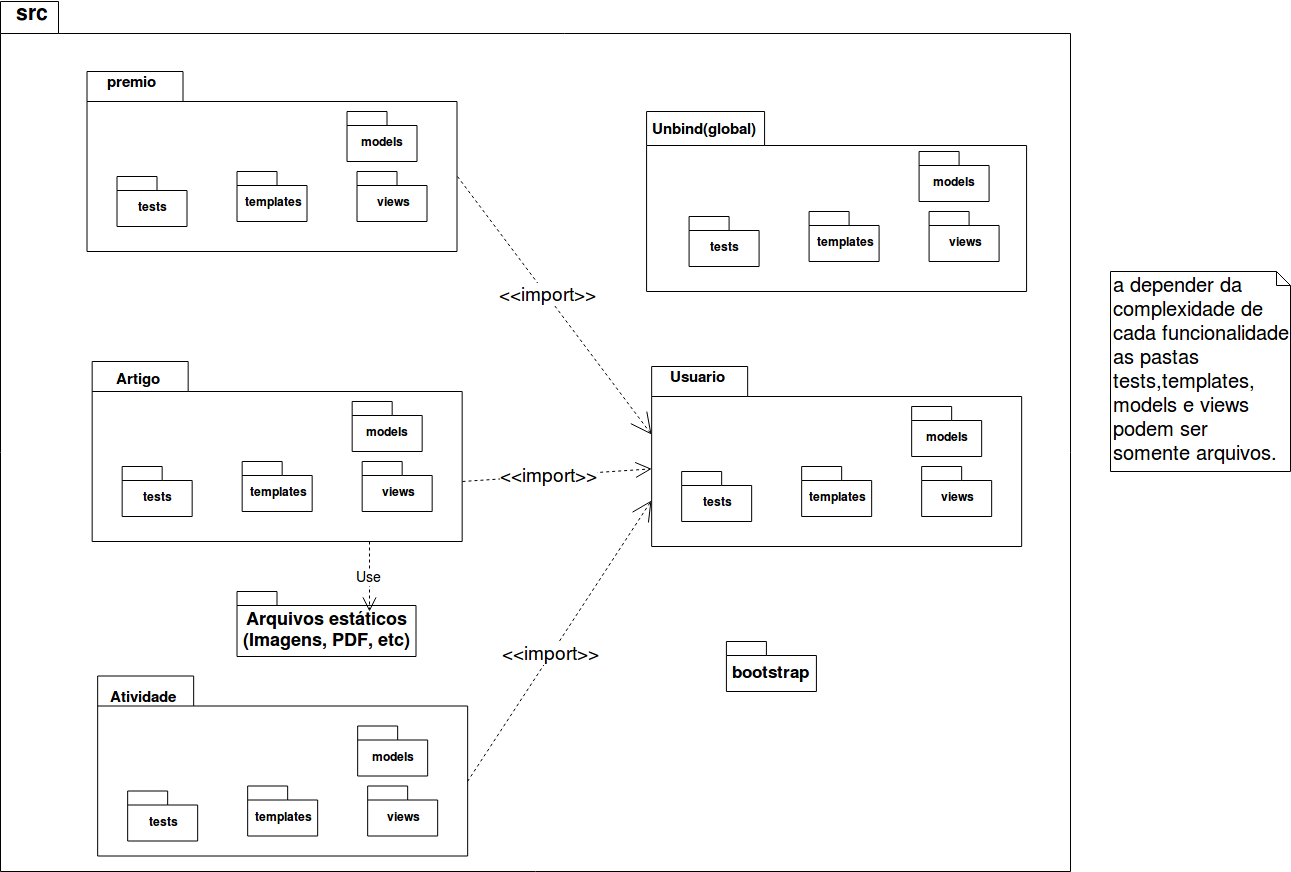

The diagram above was exported from draw.io. Its source (the exported page's mxGraphModel, read from the mxfile embedded in the PNG):
<mxGraphModel dx="-131" dy="775" grid="1" gridSize="10" guides="1" tooltips="1" connect="1" arrows="1" fold="1" page="1" pageScale="1" pageWidth="827" pageHeight="1169" math="0" shadow="0">
  <root>
    <mxCell id="0" />
    <mxCell id="1" parent="0" />
    <mxCell id="Di62V2FI9PbMhLopaFky-3" value="" style="shape=folder;fontStyle=1;spacingTop=10;tabWidth=58;tabHeight=32;tabPosition=left;html=1;" parent="1" vertex="1">
      <mxGeometry x="1710" y="30" width="1070" height="870" as="geometry" />
    </mxCell>
    <mxCell id="Di62V2FI9PbMhLopaFky-4" value="&lt;font style=&quot;font-size: 17px&quot;&gt;bootstrap&lt;/font&gt;" style="shape=folder;fontStyle=1;spacingTop=10;tabWidth=40;tabHeight=14;tabPosition=left;html=1;" parent="1" vertex="1">
      <mxGeometry x="2435.9171645220586" y="670" width="90" height="50" as="geometry" />
    </mxCell>
    <mxCell id="Di62V2FI9PbMhLopaFky-5" value="" style="shape=folder;fontStyle=1;spacingTop=10;tabWidth=96;tabHeight=30;tabPosition=left;html=1;" parent="1" vertex="1">
      <mxGeometry x="1796.5081679400275" y="100" width="370" height="180" as="geometry" />
    </mxCell>
    <mxCell id="Di62V2FI9PbMhLopaFky-6" value="models" style="shape=folder;fontStyle=1;spacingTop=10;tabWidth=40;tabHeight=14;tabPosition=left;html=1;" parent="1" vertex="1">
      <mxGeometry x="2056.5081679400273" y="140" width="70" height="50" as="geometry" />
    </mxCell>
    <mxCell id="Di62V2FI9PbMhLopaFky-7" value="templates" style="shape=folder;fontStyle=1;spacingTop=10;tabWidth=40;tabHeight=14;tabPosition=left;html=1;" parent="1" vertex="1">
      <mxGeometry x="1946.5081679400273" y="200" width="70" height="50" as="geometry" />
    </mxCell>
    <mxCell id="Di62V2FI9PbMhLopaFky-8" value="&lt;font style=&quot;font-size: 18px&quot;&gt;Arquivos estáticos&lt;br&gt;(Imagens, PDF, etc)&lt;br&gt;&lt;/font&gt;" style="shape=folder;fontStyle=1;spacingTop=10;tabWidth=40;tabHeight=14;tabPosition=left;html=1;" parent="1" vertex="1">
      <mxGeometry x="1946.5" y="620" width="179" height="65" as="geometry" />
    </mxCell>
    <mxCell id="Di62V2FI9PbMhLopaFky-9" value="views" style="shape=folder;fontStyle=1;spacingTop=10;tabWidth=40;tabHeight=14;tabPosition=left;html=1;" parent="1" vertex="1">
      <mxGeometry x="2066.5081679400273" y="200" width="70" height="50" as="geometry" />
    </mxCell>
    <mxCell id="Di62V2FI9PbMhLopaFky-10" value="tests" style="shape=folder;fontStyle=1;spacingTop=10;tabWidth=40;tabHeight=14;tabPosition=left;html=1;" parent="1" vertex="1">
      <mxGeometry x="1826.5081679400275" y="205" width="70" height="50" as="geometry" />
    </mxCell>
    <mxCell id="Di62V2FI9PbMhLopaFky-12" value="&lt;b style=&quot;font-size: 21px&quot;&gt;src&lt;/b&gt;" style="text;html=1;strokeColor=none;fillColor=none;align=center;verticalAlign=middle;whiteSpace=wrap;rounded=0;" parent="1" vertex="1">
      <mxGeometry x="1721.4171645220588" y="30" width="40" height="20" as="geometry" />
    </mxCell>
    <mxCell id="Di62V2FI9PbMhLopaFky-13" value="&lt;b style=&quot;font-size: 15px&quot;&gt;premio&lt;br&gt;&lt;/b&gt;" style="text;html=1;strokeColor=none;fillColor=none;align=center;verticalAlign=middle;whiteSpace=wrap;rounded=0;" parent="1" vertex="1">
      <mxGeometry x="1821.5081679400275" y="100" width="40" height="20" as="geometry" />
    </mxCell>
    <mxCell id="Di62V2FI9PbMhLopaFky-14" value="" style="shape=folder;fontStyle=1;spacingTop=10;tabWidth=96;tabHeight=30;tabPosition=left;html=1;" parent="1" vertex="1">
      <mxGeometry x="1801.6613506242338" y="390" width="370" height="180" as="geometry" />
    </mxCell>
    <mxCell id="Di62V2FI9PbMhLopaFky-15" value="models" style="shape=folder;fontStyle=1;spacingTop=10;tabWidth=40;tabHeight=14;tabPosition=left;html=1;" parent="1" vertex="1">
      <mxGeometry x="2061.661350624234" y="430" width="70" height="50" as="geometry" />
    </mxCell>
    <mxCell id="Di62V2FI9PbMhLopaFky-16" value="templates" style="shape=folder;fontStyle=1;spacingTop=10;tabWidth=40;tabHeight=14;tabPosition=left;html=1;" parent="1" vertex="1">
      <mxGeometry x="1951.6613506242338" y="490" width="70" height="50" as="geometry" />
    </mxCell>
    <mxCell id="Di62V2FI9PbMhLopaFky-17" value="views" style="shape=folder;fontStyle=1;spacingTop=10;tabWidth=40;tabHeight=14;tabPosition=left;html=1;" parent="1" vertex="1">
      <mxGeometry x="2071.661350624234" y="490" width="70" height="50" as="geometry" />
    </mxCell>
    <mxCell id="Di62V2FI9PbMhLopaFky-18" value="tests" style="shape=folder;fontStyle=1;spacingTop=10;tabWidth=40;tabHeight=14;tabPosition=left;html=1;" parent="1" vertex="1">
      <mxGeometry x="1831.6613506242338" y="495" width="70" height="50" as="geometry" />
    </mxCell>
    <mxCell id="Di62V2FI9PbMhLopaFky-19" value="&lt;br&gt;&lt;b style=&quot;font-size: 15px&quot;&gt;Artigo&lt;/b&gt;" style="text;html=1;strokeColor=none;fillColor=none;align=center;verticalAlign=middle;whiteSpace=wrap;rounded=0;" parent="1" vertex="1">
      <mxGeometry x="1826.6613506242338" y="390" width="40" height="20" as="geometry" />
    </mxCell>
    <mxCell id="Di62V2FI9PbMhLopaFky-20" value="" style="shape=folder;fontStyle=1;spacingTop=10;tabWidth=118;tabHeight=34;tabPosition=left;html=1;" parent="1" vertex="1">
      <mxGeometry x="2356.0822724841887" y="140" width="380" height="180" as="geometry" />
    </mxCell>
    <mxCell id="Di62V2FI9PbMhLopaFky-21" value="models" style="shape=folder;fontStyle=1;spacingTop=10;tabWidth=40;tabHeight=14;tabPosition=left;html=1;" parent="1" vertex="1">
      <mxGeometry x="2628.590440424216" y="180" width="70" height="50" as="geometry" />
    </mxCell>
    <mxCell id="Di62V2FI9PbMhLopaFky-22" value="templates" style="shape=folder;fontStyle=1;spacingTop=10;tabWidth=40;tabHeight=14;tabPosition=left;html=1;" parent="1" vertex="1">
      <mxGeometry x="2518.590440424216" y="240" width="70" height="50" as="geometry" />
    </mxCell>
    <mxCell id="Di62V2FI9PbMhLopaFky-23" value="views" style="shape=folder;fontStyle=1;spacingTop=10;tabWidth=40;tabHeight=14;tabPosition=left;html=1;" parent="1" vertex="1">
      <mxGeometry x="2638.590440424216" y="240" width="70" height="50" as="geometry" />
    </mxCell>
    <mxCell id="Di62V2FI9PbMhLopaFky-24" value="tests" style="shape=folder;fontStyle=1;spacingTop=10;tabWidth=40;tabHeight=14;tabPosition=left;html=1;" parent="1" vertex="1">
      <mxGeometry x="2398.590440424216" y="245" width="70" height="50" as="geometry" />
    </mxCell>
    <mxCell id="Di62V2FI9PbMhLopaFky-25" value="&lt;br&gt;&lt;b style=&quot;font-size: 15px&quot;&gt;Unbind(global)&lt;/b&gt;" style="text;html=1;strokeColor=none;fillColor=none;align=center;verticalAlign=middle;whiteSpace=wrap;rounded=0;" parent="1" vertex="1">
      <mxGeometry x="2393.590440424216" y="140" width="40" height="20" as="geometry" />
    </mxCell>
    <mxCell id="Di62V2FI9PbMhLopaFky-26" value="" style="shape=folder;fontStyle=1;spacingTop=10;tabWidth=96;tabHeight=30;tabPosition=left;html=1;" parent="1" vertex="1">
      <mxGeometry x="2361.161350624234" y="395" width="370" height="180" as="geometry" />
    </mxCell>
    <mxCell id="Di62V2FI9PbMhLopaFky-27" value="models" style="shape=folder;fontStyle=1;spacingTop=10;tabWidth=40;tabHeight=14;tabPosition=left;html=1;" parent="1" vertex="1">
      <mxGeometry x="2621.161350624234" y="435" width="70" height="50" as="geometry" />
    </mxCell>
    <mxCell id="Di62V2FI9PbMhLopaFky-28" value="templates" style="shape=folder;fontStyle=1;spacingTop=10;tabWidth=40;tabHeight=14;tabPosition=left;html=1;" parent="1" vertex="1">
      <mxGeometry x="2511.161350624234" y="495" width="70" height="50" as="geometry" />
    </mxCell>
    <mxCell id="Di62V2FI9PbMhLopaFky-29" value="views" style="shape=folder;fontStyle=1;spacingTop=10;tabWidth=40;tabHeight=14;tabPosition=left;html=1;" parent="1" vertex="1">
      <mxGeometry x="2631.161350624234" y="495" width="70" height="50" as="geometry" />
    </mxCell>
    <mxCell id="Di62V2FI9PbMhLopaFky-30" value="tests" style="shape=folder;fontStyle=1;spacingTop=10;tabWidth=40;tabHeight=14;tabPosition=left;html=1;" parent="1" vertex="1">
      <mxGeometry x="2391.161350624234" y="500" width="70" height="50" as="geometry" />
    </mxCell>
    <mxCell id="Di62V2FI9PbMhLopaFky-31" value="&lt;b style=&quot;font-size: 15px&quot;&gt;Usuario&lt;/b&gt;" style="text;html=1;strokeColor=none;fillColor=none;align=center;verticalAlign=middle;whiteSpace=wrap;rounded=0;" parent="1" vertex="1">
      <mxGeometry x="2386.161350624234" y="395" width="40" height="20" as="geometry" />
    </mxCell>
    <mxCell id="Di62V2FI9PbMhLopaFky-32" value="" style="shape=folder;fontStyle=1;spacingTop=10;tabWidth=96;tabHeight=30;tabPosition=left;html=1;" parent="1" vertex="1">
      <mxGeometry x="1807.1613506242338" y="704.5" width="370" height="180" as="geometry" />
    </mxCell>
    <mxCell id="Di62V2FI9PbMhLopaFky-33" value="models" style="shape=folder;fontStyle=1;spacingTop=10;tabWidth=40;tabHeight=14;tabPosition=left;html=1;" parent="1" vertex="1">
      <mxGeometry x="2067.161350624234" y="754.5" width="70" height="50" as="geometry" />
    </mxCell>
    <mxCell id="Di62V2FI9PbMhLopaFky-34" value="templates" style="shape=folder;fontStyle=1;spacingTop=10;tabWidth=40;tabHeight=14;tabPosition=left;html=1;" parent="1" vertex="1">
      <mxGeometry x="1957.1613506242338" y="814.5" width="70" height="50" as="geometry" />
    </mxCell>
    <mxCell id="Di62V2FI9PbMhLopaFky-35" value="views" style="shape=folder;fontStyle=1;spacingTop=10;tabWidth=40;tabHeight=14;tabPosition=left;html=1;" parent="1" vertex="1">
      <mxGeometry x="2077.161350624234" y="814.5" width="70" height="50" as="geometry" />
    </mxCell>
    <mxCell id="Di62V2FI9PbMhLopaFky-36" value="tests" style="shape=folder;fontStyle=1;spacingTop=10;tabWidth=40;tabHeight=14;tabPosition=left;html=1;" parent="1" vertex="1">
      <mxGeometry x="1837.1613506242338" y="819.5" width="70" height="50" as="geometry" />
    </mxCell>
    <mxCell id="Di62V2FI9PbMhLopaFky-37" value="&lt;b style=&quot;font-size: 15px&quot;&gt;Atividade&lt;/b&gt;" style="text;html=1;strokeColor=none;fillColor=none;align=center;verticalAlign=middle;whiteSpace=wrap;rounded=0;" parent="1" vertex="1">
      <mxGeometry x="1832.1613506242338" y="714.5" width="40" height="20" as="geometry" />
    </mxCell>
    <mxCell id="JEh1SlrFqOBOZmzQa49U-5" value="" style="endArrow=open;dashed=1;html=1;startArrow=none;startFill=0;strokeWidth=1;endSize=19;startSize=19;exitX=0;exitY=0;exitDx=370;exitDy=105;exitPerimeter=0;entryX=0;entryY=0;entryDx=0;entryDy=67.5;entryPerimeter=0;endFill=0;" edge="1" parent="1" source="Di62V2FI9PbMhLopaFky-5" target="Di62V2FI9PbMhLopaFky-26">
      <mxGeometry width="50" height="50" relative="1" as="geometry">
        <mxPoint x="2181.661350624234" y="491.6532618409294" as="sourcePoint" />
        <mxPoint x="2371.161350624234" y="493.3467381590706" as="targetPoint" />
      </mxGeometry>
    </mxCell>
    <mxCell id="JEh1SlrFqOBOZmzQa49U-8" value="&lt;font style=&quot;font-size: 19px&quot;&gt;&amp;lt;&amp;lt;import&amp;gt;&amp;gt;&lt;/font&gt;" style="text;html=1;resizable=0;points=[];align=center;verticalAlign=middle;labelBackgroundColor=#ffffff;" vertex="1" connectable="0" parent="JEh1SlrFqOBOZmzQa49U-5">
      <mxGeometry x="-0.0892" y="1" relative="1" as="geometry">
        <mxPoint as="offset" />
      </mxGeometry>
    </mxCell>
    <mxCell id="JEh1SlrFqOBOZmzQa49U-7" value="&lt;font style=&quot;font-size: 20px&quot;&gt;a&lt;font style=&quot;font-size: 20px&quot;&gt; depender da complexidade de cada funcionalidade as pastas tests,templates, models e views podem ser somente arquivos.&lt;br&gt;&lt;/font&gt;&lt;/font&gt;" style="shape=note;whiteSpace=wrap;html=1;size=14;verticalAlign=top;align=left;spacingTop=-6;" vertex="1" parent="1">
      <mxGeometry x="2820" y="300" width="180" height="200" as="geometry" />
    </mxCell>
    <mxCell id="JEh1SlrFqOBOZmzQa49U-9" value="" style="endArrow=open;dashed=1;html=1;startArrow=none;startFill=0;strokeWidth=1;endSize=14;startSize=5;exitX=1.001;exitY=0.667;exitDx=0;exitDy=0;exitPerimeter=0;endFill=0;" edge="1" parent="1" source="Di62V2FI9PbMhLopaFky-14" target="Di62V2FI9PbMhLopaFky-26">
      <mxGeometry width="50" height="50" relative="1" as="geometry">
        <mxPoint x="2177" y="215" as="sourcePoint" />
        <mxPoint x="2371" y="473" as="targetPoint" />
      </mxGeometry>
    </mxCell>
    <mxCell id="JEh1SlrFqOBOZmzQa49U-10" value="&lt;font style=&quot;font-size: 19px&quot;&gt;&amp;lt;&amp;lt;import&amp;gt;&amp;gt;&lt;/font&gt;" style="text;html=1;resizable=0;points=[];align=center;verticalAlign=middle;labelBackgroundColor=#ffffff;" vertex="1" connectable="0" parent="JEh1SlrFqOBOZmzQa49U-9">
      <mxGeometry x="-0.0892" y="1" relative="1" as="geometry">
        <mxPoint as="offset" />
      </mxGeometry>
    </mxCell>
    <mxCell id="JEh1SlrFqOBOZmzQa49U-14" value="" style="endArrow=open;dashed=1;html=1;startArrow=none;startFill=0;strokeWidth=1;endSize=18;startSize=19;exitX=0;exitY=0;exitDx=370;exitDy=105;exitPerimeter=0;entryX=0;entryY=0.744;entryDx=0;entryDy=0;entryPerimeter=0;endFill=0;" edge="1" parent="1" source="Di62V2FI9PbMhLopaFky-32" target="Di62V2FI9PbMhLopaFky-26">
      <mxGeometry width="50" height="50" relative="1" as="geometry">
        <mxPoint x="2187" y="530" as="sourcePoint" />
        <mxPoint x="2371" y="548" as="targetPoint" />
      </mxGeometry>
    </mxCell>
    <mxCell id="JEh1SlrFqOBOZmzQa49U-15" value="&lt;font style=&quot;font-size: 19px&quot;&gt;&amp;lt;&amp;lt;import&amp;gt;&amp;gt;&lt;/font&gt;" style="text;html=1;resizable=0;points=[];align=center;verticalAlign=middle;labelBackgroundColor=#ffffff;" vertex="1" connectable="0" parent="JEh1SlrFqOBOZmzQa49U-14">
      <mxGeometry x="-0.0892" y="1" relative="1" as="geometry">
        <mxPoint as="offset" />
      </mxGeometry>
    </mxCell>
    <mxCell id="JEh1SlrFqOBOZmzQa49U-18" value="Use" style="endArrow=open;endSize=12;dashed=1;html=1;strokeWidth=1;exitX=0.75;exitY=1;exitDx=0;exitDy=0;exitPerimeter=0;entryX=0.74;entryY=0.308;entryDx=0;entryDy=0;entryPerimeter=0;fontSize=14;" edge="1" parent="1" source="Di62V2FI9PbMhLopaFky-14" target="Di62V2FI9PbMhLopaFky-8">
      <mxGeometry width="160" relative="1" as="geometry">
        <mxPoint x="1710" y="920" as="sourcePoint" />
        <mxPoint x="1870" y="920" as="targetPoint" />
      </mxGeometry>
    </mxCell>
  </root>
</mxGraphModel>